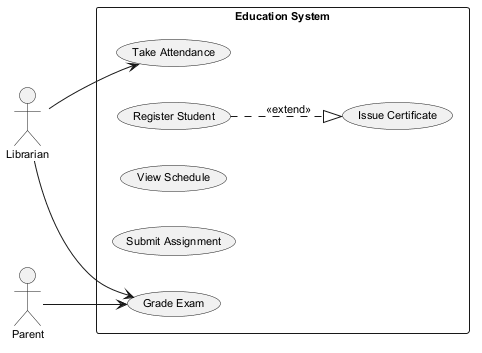

The diagram above was rendered by PlantUML. Its source (embedded in the PNG):
@startuml
skinparam backgroundColor #FFFFFF
skinparam classBackgroundColor #F1F8E9
skinparam classBorderColor #33691E
skinparam defaultFontSize 11
left to right direction
actor "Librarian" as L
actor "Parent" as P
rectangle "Education System" {
  usecase "Take Attendance" as UC_TakeAttendance
  usecase "Register Student" as UC_RegisterStudent
  usecase "Issue Certificate" as UC_IssueCertificate
  usecase "View Schedule" as UC_ViewSchedule
  usecase "Submit Assignment" as UC_SubmitAssignment
  usecase "Grade Exam" as UC_GradeExam
}
L --> UC_TakeAttendance
L --> UC_GradeExam
P --> UC_GradeExam
UC_RegisterStudent ..|> UC_IssueCertificate : <<extend>>
@enduml